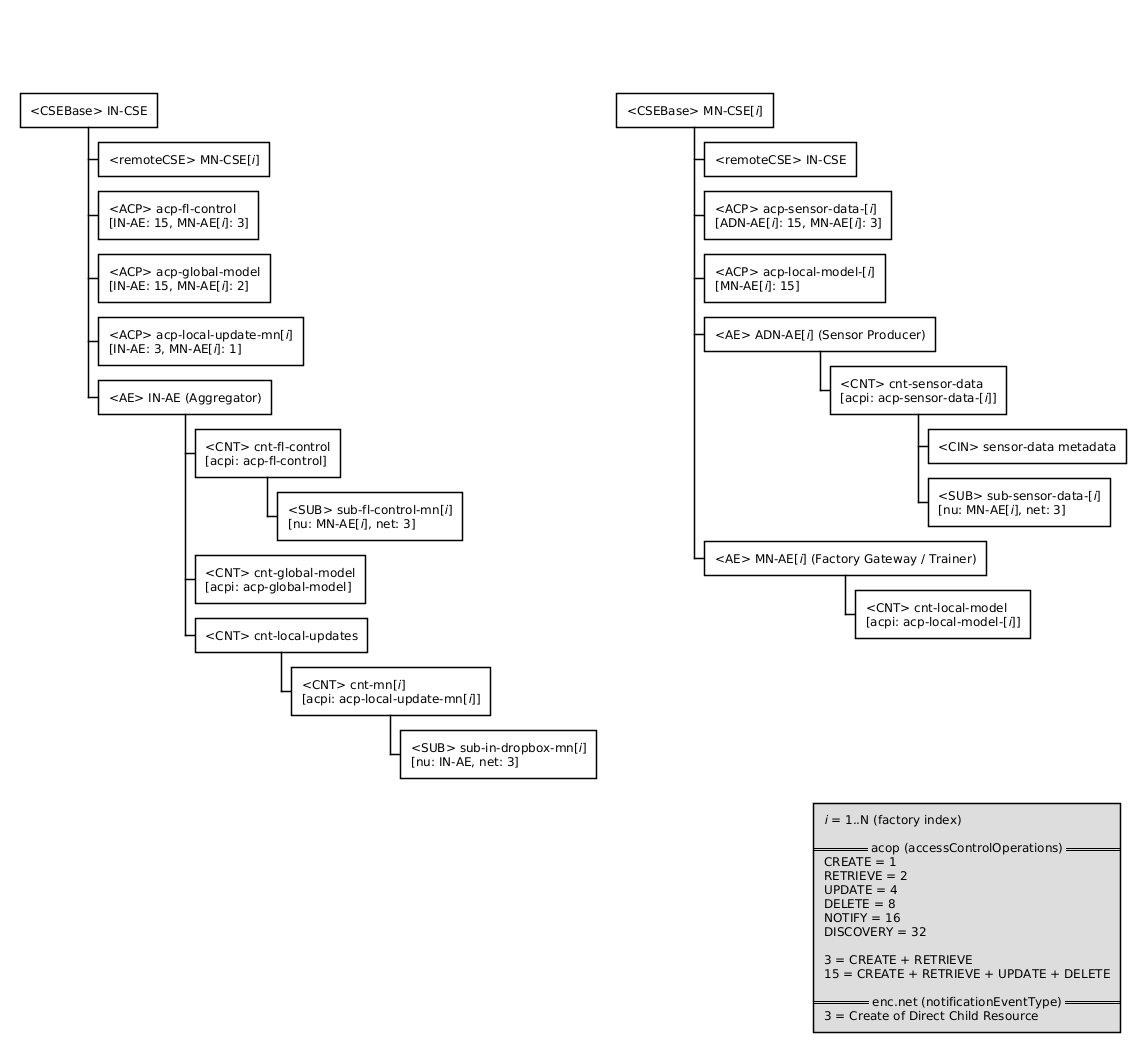

The diagram above was rendered by PlantUML. Its source (embedded in the PNG):
@startwbs

<style>
wbsDiagram {
  node {
    BackgroundColor white
    LineColor black
    FontColor black
  }

  arrow {
    LineColor black
  }

  :depth(0) {
    arrow {
      LineColor white
    }
  }

  .hidden {
    BackgroundColor white
    LineColor white
    FontColor white
  }
}
</style>

legend bottom right
  //i// = 1..N (factory index)

  == acop (accessControlOperations) ==
  CREATE = 1
  RETRIEVE = 2
  UPDATE = 4
  DELETE = 8
  NOTIFY = 16
  DISCOVERY = 32

  3 = CREATE + RETRIEVE
  15 = CREATE + RETRIEVE + UPDATE + DELETE

  == enc.net (notificationEventType) ==
  3 = Create of Direct Child Resource
endlegend

* Root <<hidden>>

** <CSEBase> IN-CSE
*** <remoteCSE> MN-CSE[//i//]

*** <ACP> acp-fl-control\n[IN-AE: 15, MN-AE[//i//]: 3]
*** <ACP> acp-global-model\n[IN-AE: 15, MN-AE[//i//]: 2]
*** <ACP> acp-local-update-mn[//i//]\n[IN-AE: 3, MN-AE[//i//]: 1]

*** <AE> IN-AE (Aggregator)
**** <CNT> cnt-fl-control\n[acpi: acp-fl-control]
***** <SUB> sub-fl-control-mn[//i//]\n[nu: MN-AE[//i//], net: 3]

**** <CNT> cnt-global-model\n[acpi: acp-global-model]

**** <CNT> cnt-local-updates
***** <CNT> cnt-mn[//i//]\n[acpi: acp-local-update-mn[//i//]]
****** <SUB> sub-in-dropbox-mn[//i//]\n[nu: IN-AE, net: 3]


** <CSEBase> MN-CSE[//i//]
*** <remoteCSE> IN-CSE

*** <ACP> acp-sensor-data-[//i//]\n[ADN-AE[//i//]: 15, MN-AE[//i//]: 3]
*** <ACP> acp-local-model-[//i//]\n[MN-AE[//i//]: 15]

*** <AE> ADN-AE[//i//] (Sensor Producer)
**** <CNT> cnt-sensor-data\n[acpi: acp-sensor-data-[//i//]]
***** <CIN> sensor-data metadata
***** <SUB> sub-sensor-data-[//i//]\n[nu: MN-AE[//i//], net: 3]

*** <AE> MN-AE[//i//] (Factory Gateway / Trainer)
**** <CNT> cnt-local-model\n[acpi: acp-local-model-[//i//]]

@endwbs